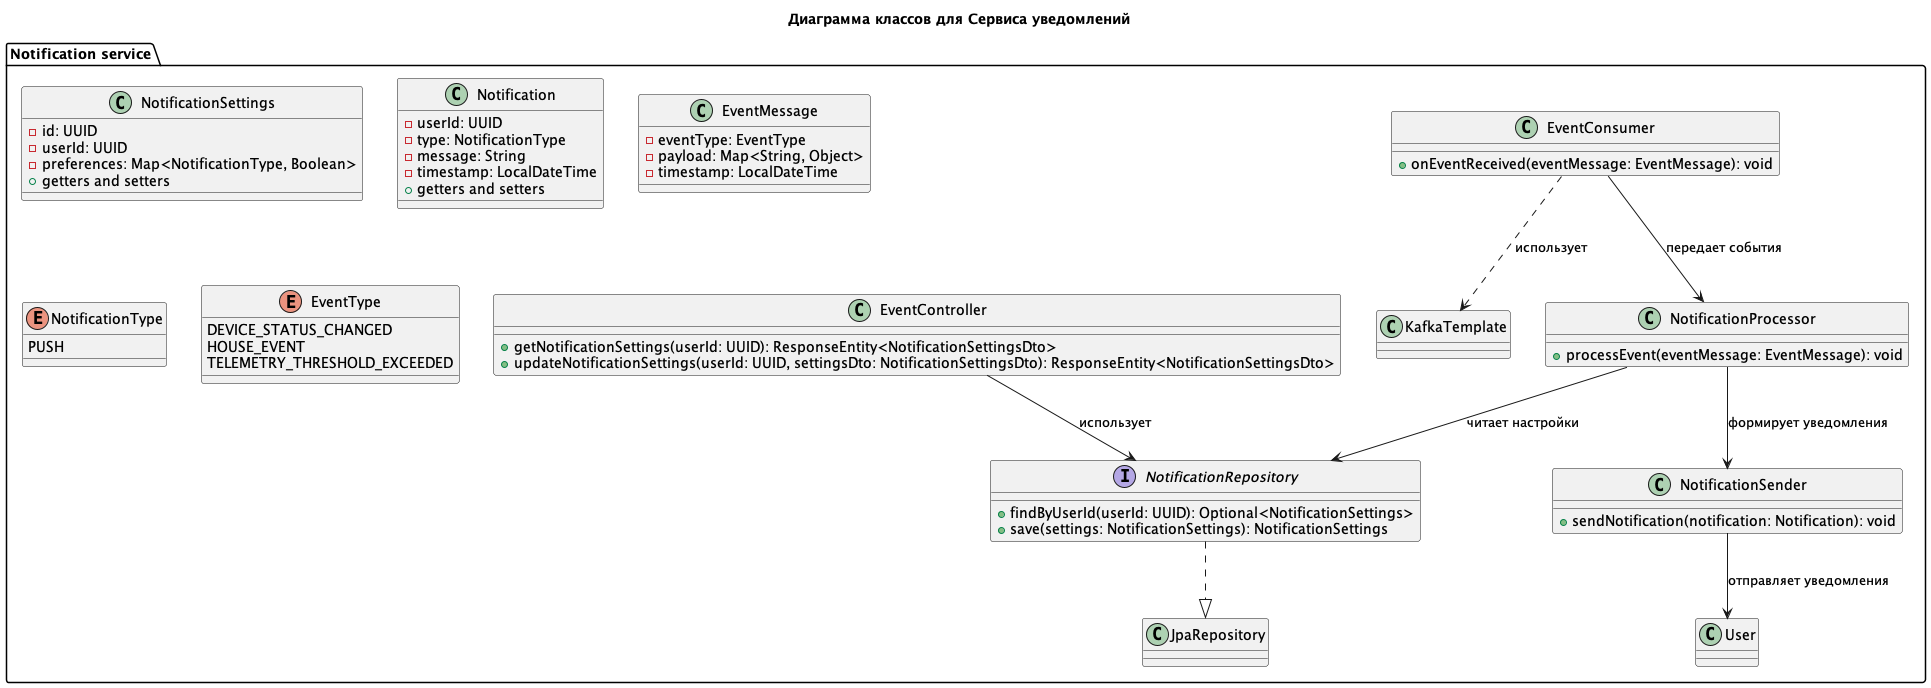

The diagram above was rendered by PlantUML. Its source (embedded in the PNG):
@startuml

title Диаграмма классов для Сервиса уведомлений

package "Notification service" {

    class EventController {
        + getNotificationSettings(userId: UUID): ResponseEntity<NotificationSettingsDto>
        + updateNotificationSettings(userId: UUID, settingsDto: NotificationSettingsDto): ResponseEntity<NotificationSettingsDto>
    }

    class EventConsumer {
        + onEventReceived(eventMessage: EventMessage): void
    }

    class NotificationProcessor {
        + processEvent(eventMessage: EventMessage): void
    }

    class NotificationSender {
        + sendNotification(notification: Notification): void
    }

    interface NotificationRepository {
        + findByUserId(userId: UUID): Optional<NotificationSettings>
        + save(settings: NotificationSettings): NotificationSettings
    }

    class NotificationSettings {
        - id: UUID
        - userId: UUID
        - preferences: Map<NotificationType, Boolean>
        + getters and setters
    }

    class Notification {
        - userId: UUID
        - type: NotificationType
        - message: String
        - timestamp: LocalDateTime
        + getters and setters
    }

    class EventMessage {
        - eventType: EventType
        - payload: Map<String, Object>
        - timestamp: LocalDateTime
    }

    enum NotificationType {
        PUSH
    }

    enum EventType {
        DEVICE_STATUS_CHANGED
        HOUSE_EVENT
        TELEMETRY_THRESHOLD_EXCEEDED
    }

    ' Взаимосвязи
    EventController --> NotificationRepository : использует
    EventConsumer ..> KafkaTemplate : использует
    EventConsumer --> NotificationProcessor : передает события
    NotificationProcessor --> NotificationSender : формирует уведомления
    NotificationProcessor --> NotificationRepository : читает настройки
    NotificationSender --> User : отправляет уведомления
    NotificationRepository ..|> JpaRepository


    class User
    class KafkaTemplate

}

@enduml